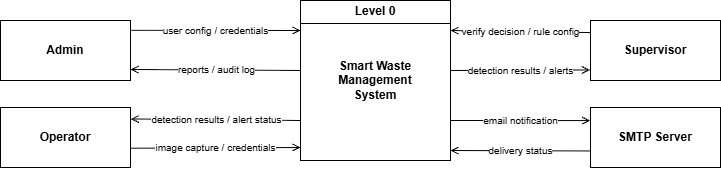

The diagram above was exported from draw.io. Its source (the exported page's mxGraphModel, read from the mxfile embedded in the PNG):
<mxGraphModel dx="1471" dy="753" grid="1" gridSize="10" guides="1" tooltips="1" connect="1" arrows="1" fold="1" page="1" pageScale="1" pageWidth="850" pageHeight="1100" math="0" shadow="0">
  <root>
    <mxCell id="0" />
    <mxCell id="1" parent="0" />
    <mxCell id="adm" parent="1" style="rounded=0;whiteSpace=wrap;html=1;fontStyle=1;fontSize=12;" value="Admin" vertex="1">
      <mxGeometry height="60" width="130" x="40" y="210" as="geometry" />
    </mxCell>
    <mxCell id="sup" parent="1" style="rounded=0;whiteSpace=wrap;html=1;fontStyle=1;fontSize=12;" value="Supervisor" vertex="1">
      <mxGeometry height="60" width="130" x="630" y="210" as="geometry" />
    </mxCell>
    <mxCell id="opr" parent="1" style="rounded=0;whiteSpace=wrap;html=1;fontStyle=1;fontSize=12;" value="Operator" vertex="1">
      <mxGeometry height="60" width="130" x="40" y="297" as="geometry" />
    </mxCell>
    <mxCell id="smtp" parent="1" style="rounded=0;whiteSpace=wrap;html=1;fontStyle=1;fontSize=12;" value="SMTP Server" vertex="1">
      <mxGeometry height="60" width="130" x="630" y="297" as="geometry" />
    </mxCell>
    <mxCell id="f1" edge="1" parent="1" source="adm" style="endArrow=open;endFill=0;html=1;fontSize=10;exitX=1.002;exitY=0.164;exitDx=0;exitDy=0;exitPerimeter=0;" value="user config / credentials">
      <mxGeometry relative="1" as="geometry">
        <mxPoint x="340" y="220" as="targetPoint" />
      </mxGeometry>
    </mxCell>
    <mxCell id="f2" edge="1" parent="1" style="endArrow=open;endFill=0;html=1;fontSize=10;entryX=1.001;entryY=0.816;entryDx=0;entryDy=0;entryPerimeter=0;" target="adm" value="reports / audit log">
      <mxGeometry relative="1" as="geometry">
        <mxPoint x="340" y="260" as="sourcePoint" />
      </mxGeometry>
    </mxCell>
    <mxCell id="f4" edge="1" parent="1" style="endArrow=open;endFill=0;html=1;fontSize=10;entryX=-0.005;entryY=0.824;entryDx=0;entryDy=0;entryPerimeter=0;" target="sup" value="detection results / alerts">
      <mxGeometry relative="1" as="geometry">
        <mxPoint x="490" y="260" as="sourcePoint" />
      </mxGeometry>
    </mxCell>
    <mxCell id="f5" edge="1" parent="1" source="opr" style="endArrow=open;endFill=0;html=1;fontSize=10;exitX=0.998;exitY=0.679;exitDx=0;exitDy=0;exitPerimeter=0;" value="image capture / credentials">
      <mxGeometry relative="1" as="geometry">
        <mxPoint x="340" y="337" as="targetPoint" />
      </mxGeometry>
    </mxCell>
    <mxCell id="f6" edge="1" parent="1" source="_D4WHe8u0tDw6Cb9oVIN-1" style="endArrow=open;endFill=0;html=1;fontSize=10;exitX=0;exitY=0.75;exitDx=0;exitDy=0;entryX=1.002;entryY=0.191;entryDx=0;entryDy=0;entryPerimeter=0;" target="opr" value="detection results / alert status">
      <mxGeometry relative="1" as="geometry">
        <mxPoint x="350" y="311.5" as="sourcePoint" />
        <mxPoint x="170" y="307" as="targetPoint" />
      </mxGeometry>
    </mxCell>
    <mxCell id="f7" edge="1" parent="1" source="_D4WHe8u0tDw6Cb9oVIN-1" style="endArrow=open;endFill=0;html=1;fontSize=10;exitX=1;exitY=0.75;exitDx=0;exitDy=0;entryX=-0.002;entryY=0.218;entryDx=0;entryDy=0;entryPerimeter=0;" target="smtp" value="email notification">
      <mxGeometry relative="1" as="geometry">
        <mxPoint x="513.0408392817067" y="275.15884851103647" as="sourcePoint" />
      </mxGeometry>
    </mxCell>
    <mxCell id="f8" edge="1" parent="1" source="smtp" style="endArrow=open;endFill=0;html=1;fontSize=10;exitX=-0.003;exitY=0.724;exitDx=0;exitDy=0;exitPerimeter=0;" value="delivery status">
      <mxGeometry relative="1" as="geometry">
        <mxPoint x="490" y="340" as="targetPoint" />
      </mxGeometry>
    </mxCell>
    <mxCell id="_D4WHe8u0tDw6Cb9oVIN-1" parent="1" style="swimlane;whiteSpace=wrap;html=1;" value="Level 0" vertex="1">
      <mxGeometry height="160" width="150" x="340" y="190" as="geometry">
        <mxRectangle height="30" width="80" x="440" y="380" as="alternateBounds" />
      </mxGeometry>
    </mxCell>
    <mxCell id="_D4WHe8u0tDw6Cb9oVIN-2" parent="_D4WHe8u0tDw6Cb9oVIN-1" style="text;html=1;whiteSpace=wrap;align=center;verticalAlign=middle;rounded=0;" value="&lt;b&gt;Smart Waste Management System&lt;/b&gt;" vertex="1">
      <mxGeometry height="30" width="120" x="15" y="65" as="geometry" />
    </mxCell>
    <mxCell id="_D4WHe8u0tDw6Cb9oVIN-3" edge="1" parent="1" source="sup" style="endArrow=open;endFill=0;html=1;fontSize=10;exitX=0;exitY=0.201;exitDx=0;exitDy=0;exitPerimeter=0;" value="verify decision / rule config">
      <mxGeometry relative="1" as="geometry">
        <mxPoint x="490" y="220" as="targetPoint" />
      </mxGeometry>
    </mxCell>
  </root>
</mxGraphModel>